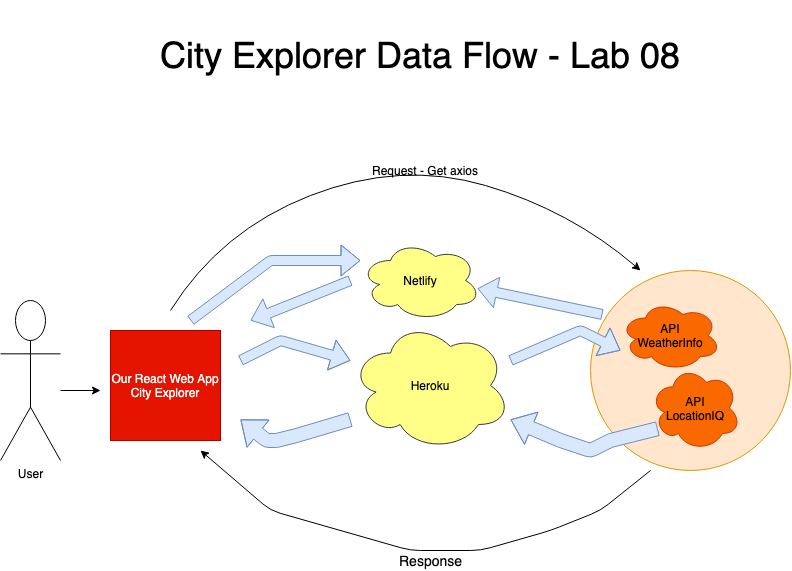

The diagram above was exported from draw.io. Its source (the exported page's mxGraphModel, read from the mxfile embedded in the PNG):
<mxGraphModel dx="1057" dy="2130" grid="1" gridSize="10" guides="1" tooltips="1" connect="1" arrows="1" fold="1" page="1" pageScale="1" pageWidth="850" pageHeight="1100" math="0" shadow="0">
  <root>
    <mxCell id="0" />
    <mxCell id="1" parent="0" />
    <mxCell id="Bz3PBB_0zX7mYZwHMTmv-19" value="" style="ellipse;whiteSpace=wrap;html=1;fontSize=14;fillColor=#ffe6cc;strokeColor=#d79b00;" vertex="1" parent="1">
      <mxGeometry x="610" y="230" width="200" height="200" as="geometry" />
    </mxCell>
    <mxCell id="haQSqQt6-ld58Q71HL4e-8" value="" style="curved=1;endArrow=classic;html=1;" parent="1" edge="1">
      <mxGeometry width="50" height="50" relative="1" as="geometry">
        <mxPoint x="190" y="270" as="sourcePoint" />
        <mxPoint x="660" y="230" as="targetPoint" />
        <Array as="points">
          <mxPoint x="240" y="190" />
          <mxPoint x="420" y="120" />
          <mxPoint x="590" y="170" />
        </Array>
      </mxGeometry>
    </mxCell>
    <mxCell id="haQSqQt6-ld58Q71HL4e-1" value="Our React Web App&lt;br&gt;City Explorer" style="whiteSpace=wrap;html=1;aspect=fixed;fillColor=#e51400;strokeColor=#B20000;fontColor=#ffffff;" parent="1" vertex="1">
      <mxGeometry x="130" y="290" width="110" height="110" as="geometry" />
    </mxCell>
    <mxCell id="haQSqQt6-ld58Q71HL4e-2" value="User" style="shape=umlActor;verticalLabelPosition=bottom;verticalAlign=top;html=1;outlineConnect=0;" parent="1" vertex="1">
      <mxGeometry x="20" y="260" width="60" height="160" as="geometry" />
    </mxCell>
    <mxCell id="haQSqQt6-ld58Q71HL4e-4" value="" style="endArrow=classic;html=1;" parent="1" edge="1">
      <mxGeometry width="50" height="50" relative="1" as="geometry">
        <mxPoint x="80" y="350" as="sourcePoint" />
        <mxPoint x="120" y="350" as="targetPoint" />
        <Array as="points" />
      </mxGeometry>
    </mxCell>
    <mxCell id="haQSqQt6-ld58Q71HL4e-5" value="API&lt;br&gt;LocationIQ" style="ellipse;shape=cloud;whiteSpace=wrap;html=1;fillColor=#fa6800;strokeColor=#C73500;fontColor=#000000;" parent="1" vertex="1">
      <mxGeometry x="670" y="325" width="90" height="85" as="geometry" />
    </mxCell>
    <mxCell id="haQSqQt6-ld58Q71HL4e-9" value="Request - Get axios&lt;br&gt;" style="text;html=1;strokeColor=none;fillColor=none;align=center;verticalAlign=middle;whiteSpace=wrap;rounded=0;" parent="1" vertex="1">
      <mxGeometry x="300" y="105" width="290" height="50" as="geometry" />
    </mxCell>
    <mxCell id="haQSqQt6-ld58Q71HL4e-14" value="" style="shape=flexArrow;endArrow=classic;html=1;fillColor=#dae8fc;strokeColor=#6c8ebf;" parent="1" edge="1">
      <mxGeometry width="50" height="50" relative="1" as="geometry">
        <mxPoint x="260" y="320" as="sourcePoint" />
        <mxPoint x="370" y="320" as="targetPoint" />
        <Array as="points">
          <mxPoint x="300" y="300" />
        </Array>
      </mxGeometry>
    </mxCell>
    <mxCell id="haQSqQt6-ld58Q71HL4e-15" value="" style="shape=flexArrow;endArrow=classic;html=1;fillColor=#dae8fc;strokeColor=#6c8ebf;" parent="1" edge="1">
      <mxGeometry width="50" height="50" relative="1" as="geometry">
        <mxPoint x="530" y="320" as="sourcePoint" />
        <mxPoint x="640" y="310" as="targetPoint" />
        <Array as="points">
          <mxPoint x="600" y="290" />
        </Array>
      </mxGeometry>
    </mxCell>
    <mxCell id="haQSqQt6-ld58Q71HL4e-16" value="" style="shape=flexArrow;endArrow=classic;html=1;width=14;endSize=7.01;exitX=0.082;exitY=0.743;exitDx=0;exitDy=0;exitPerimeter=0;fillColor=#dae8fc;strokeColor=#6c8ebf;" parent="1" source="haQSqQt6-ld58Q71HL4e-5" edge="1">
      <mxGeometry width="50" height="50" relative="1" as="geometry">
        <mxPoint x="630" y="365" as="sourcePoint" />
        <mxPoint x="530" y="379" as="targetPoint" />
        <Array as="points">
          <mxPoint x="630" y="400" />
          <mxPoint x="610" y="410" />
          <mxPoint x="580" y="400" />
        </Array>
      </mxGeometry>
    </mxCell>
    <mxCell id="haQSqQt6-ld58Q71HL4e-17" value="" style="shape=flexArrow;endArrow=classic;html=1;width=14;endSize=7.01;fillColor=#dae8fc;strokeColor=#6c8ebf;" parent="1" edge="1">
      <mxGeometry width="50" height="50" relative="1" as="geometry">
        <mxPoint x="370" y="379" as="sourcePoint" />
        <mxPoint x="260" y="379" as="targetPoint" />
        <Array as="points">
          <mxPoint x="316.06" y="395" />
          <mxPoint x="296.06" y="400" />
          <mxPoint x="286.06" y="400" />
        </Array>
      </mxGeometry>
    </mxCell>
    <mxCell id="haQSqQt6-ld58Q71HL4e-23" value="&lt;font style=&quot;font-size: 36px&quot;&gt;City Explorer Data Flow - Lab 08&lt;/font&gt;" style="text;html=1;strokeColor=none;fillColor=none;align=center;verticalAlign=middle;whiteSpace=wrap;rounded=0;" parent="1" vertex="1">
      <mxGeometry x="170" y="-40" width="540" height="110" as="geometry" />
    </mxCell>
    <mxCell id="Bz3PBB_0zX7mYZwHMTmv-1" value="API&lt;br&gt;WeatherInfo" style="ellipse;shape=cloud;whiteSpace=wrap;html=1;fillColor=#fa6800;strokeColor=#C73500;fontColor=#000000;" vertex="1" parent="1">
      <mxGeometry x="640" y="260" width="100" height="70" as="geometry" />
    </mxCell>
    <mxCell id="Bz3PBB_0zX7mYZwHMTmv-2" value="Heroku" style="ellipse;shape=cloud;whiteSpace=wrap;html=1;fillColor=#ffff88;strokeColor=#36393d;" vertex="1" parent="1">
      <mxGeometry x="370" y="280" width="160" height="130" as="geometry" />
    </mxCell>
    <mxCell id="Bz3PBB_0zX7mYZwHMTmv-3" value="Netlify" style="ellipse;shape=cloud;whiteSpace=wrap;html=1;fillColor=#ffff88;strokeColor=#36393d;" vertex="1" parent="1">
      <mxGeometry x="380" y="200" width="120" height="80" as="geometry" />
    </mxCell>
    <mxCell id="Bz3PBB_0zX7mYZwHMTmv-15" value="" style="endArrow=classic;html=1;fontSize=14;" edge="1" parent="1">
      <mxGeometry width="50" height="50" relative="1" as="geometry">
        <mxPoint x="670" y="430" as="sourcePoint" />
        <mxPoint x="220" y="410" as="targetPoint" />
        <Array as="points">
          <mxPoint x="620" y="470" />
          <mxPoint x="570" y="490" />
          <mxPoint x="500" y="510" />
          <mxPoint x="430" y="510" />
          <mxPoint x="290" y="470" />
        </Array>
      </mxGeometry>
    </mxCell>
    <mxCell id="Bz3PBB_0zX7mYZwHMTmv-18" value="Response" style="text;html=1;align=center;verticalAlign=middle;resizable=0;points=[];autosize=1;strokeColor=none;fillColor=none;fontSize=14;" vertex="1" parent="1">
      <mxGeometry x="410" y="510" width="80" height="20" as="geometry" />
    </mxCell>
    <mxCell id="Bz3PBB_0zX7mYZwHMTmv-20" value="" style="shape=flexArrow;endArrow=classic;html=1;fontSize=14;exitX=0.06;exitY=0.22;exitDx=0;exitDy=0;exitPerimeter=0;entryX=0.975;entryY=0.6;entryDx=0;entryDy=0;entryPerimeter=0;fillColor=#dae8fc;strokeColor=#6c8ebf;" edge="1" parent="1" source="Bz3PBB_0zX7mYZwHMTmv-19" target="Bz3PBB_0zX7mYZwHMTmv-3">
      <mxGeometry width="50" height="50" relative="1" as="geometry">
        <mxPoint x="560" y="270" as="sourcePoint" />
        <mxPoint x="510" y="250" as="targetPoint" />
      </mxGeometry>
    </mxCell>
    <mxCell id="Bz3PBB_0zX7mYZwHMTmv-21" value="" style="shape=flexArrow;endArrow=classic;html=1;fontSize=14;fillColor=#dae8fc;strokeColor=#6c8ebf;" edge="1" parent="1">
      <mxGeometry width="50" height="50" relative="1" as="geometry">
        <mxPoint x="370" y="240" as="sourcePoint" />
        <mxPoint x="270" y="280" as="targetPoint" />
      </mxGeometry>
    </mxCell>
    <mxCell id="Bz3PBB_0zX7mYZwHMTmv-23" value="" style="shape=flexArrow;endArrow=classic;html=1;fontSize=14;fillColor=#dae8fc;strokeColor=#6c8ebf;" edge="1" parent="1">
      <mxGeometry width="50" height="50" relative="1" as="geometry">
        <mxPoint x="210" y="280" as="sourcePoint" />
        <mxPoint x="380" y="220" as="targetPoint" />
        <Array as="points">
          <mxPoint x="290" y="220" />
        </Array>
      </mxGeometry>
    </mxCell>
  </root>
</mxGraphModel>